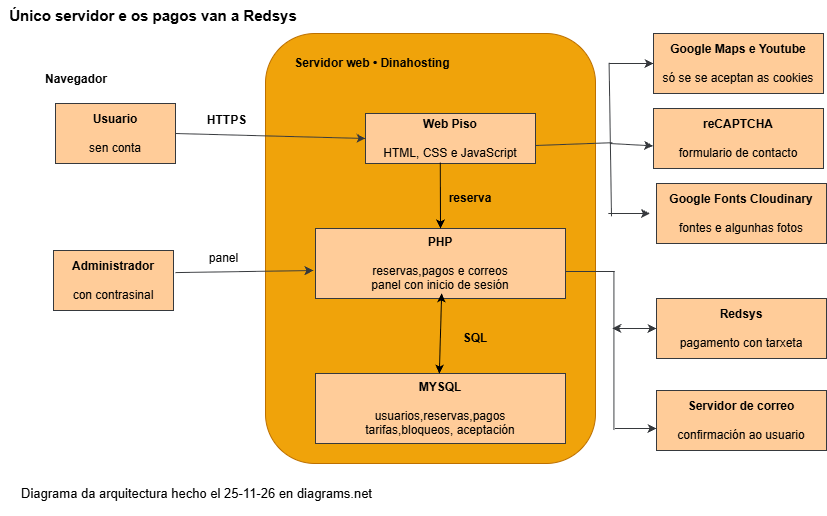

The diagram above was exported from draw.io. Its source (the exported page's mxGraphModel, read from the mxfile embedded in the PNG):
<mxGraphModel dx="2068" dy="635" grid="0" gridSize="10" guides="1" tooltips="1" connect="1" arrows="1" fold="1" page="1" pageScale="1" pageWidth="827" pageHeight="1169" background="light-dark(#FFFFFF,#CCFF99)" math="0" shadow="0">
  <root>
    <mxCell id="0" />
    <mxCell id="1" parent="0" />
    <mxCell id="zKkWMskAgX6KCCGr8DDX-24" parent="1" style="rounded=1;whiteSpace=wrap;html=1;roundedPerimeter=1;strokeColor=#BD7000;fillColor=#f0a30a;fontColor=#000000;" value="" vertex="1">
      <mxGeometry height="430" width="330" x="263" y="41" as="geometry" />
    </mxCell>
    <mxCell id="zKkWMskAgX6KCCGr8DDX-28" parent="1" style="rounded=0;whiteSpace=wrap;html=1;fillColor=#ffcc99;strokeColor=#36393d;" value="&lt;b&gt;Web Piso&lt;/b&gt;&lt;div&gt;&lt;b&gt;&lt;br&gt;&lt;/b&gt;&lt;div&gt;HTML, CSS e JavaScript&lt;/div&gt;&lt;/div&gt;" vertex="1">
      <mxGeometry height="50" width="170" x="363" y="121" as="geometry" />
    </mxCell>
    <mxCell id="zKkWMskAgX6KCCGr8DDX-29" parent="1" style="rounded=0;whiteSpace=wrap;html=1;fillColor=#ffcc99;strokeColor=#36393d;" value="&lt;b&gt;PHP&lt;/b&gt;&lt;div&gt;&lt;b&gt;&lt;br&gt;&lt;/b&gt;&lt;/div&gt;&lt;div&gt;reservas,pagos e correos&lt;/div&gt;&lt;div&gt;panel con inicio de sesión&lt;/div&gt;" vertex="1">
      <mxGeometry height="70" width="250" x="313" y="236" as="geometry" />
    </mxCell>
    <mxCell id="zKkWMskAgX6KCCGr8DDX-30" parent="1" style="rounded=0;whiteSpace=wrap;html=1;fillColor=#ffcc99;strokeColor=#36393d;" value="&lt;b&gt;MYSQL&lt;/b&gt;&lt;br&gt;&lt;div&gt;&lt;b&gt;&lt;br&gt;&lt;/b&gt;&lt;div&gt;usuarios,reservas,pagos&lt;/div&gt;&lt;/div&gt;&lt;div&gt;tarifas,bloqueos, aceptación&lt;/div&gt;" vertex="1">
      <mxGeometry height="70" width="250" x="313" y="381" as="geometry" />
    </mxCell>
    <mxCell id="zKkWMskAgX6KCCGr8DDX-33" edge="1" parent="1" style="endArrow=classic;startArrow=classic;html=1;rounded=0;defaultLabelBackgroundColor=page;labelPadding=0 4;" value="">
      <mxGeometry height="50" relative="1" width="50" as="geometry">
        <mxPoint x="436.82333333333315" y="381" as="sourcePoint" />
        <mxPoint x="439.1699999999999" y="301" as="targetPoint" />
      </mxGeometry>
    </mxCell>
    <mxCell id="zKkWMskAgX6KCCGr8DDX-34" edge="1" parent="1" source="zKkWMskAgX6KCCGr8DDX-47" style="endArrow=classic;startArrow=classic;html=1;rounded=0;defaultLabelBackgroundColor=page;labelPadding=0 4;exitX=0;exitY=0.5;exitDx=0;exitDy=0;fillColor=#ffcc99;strokeColor=#36393d;" value="">
      <mxGeometry height="50" relative="1" width="50" as="geometry">
        <mxPoint x="625" y="405" as="sourcePoint" />
        <mxPoint x="609.8" y="336" as="targetPoint" />
      </mxGeometry>
    </mxCell>
    <mxCell id="zKkWMskAgX6KCCGr8DDX-35" edge="1" parent="1" source="zKkWMskAgX6KCCGr8DDX-28" style="endArrow=classic;html=1;rounded=0;defaultLabelBackgroundColor=page;labelPadding=0 4;exitX=0.44;exitY=0.984;exitDx=0;exitDy=0;entryX=0.5;entryY=0;entryDx=0;entryDy=0;exitPerimeter=0;" target="zKkWMskAgX6KCCGr8DDX-29" value="">
      <mxGeometry height="50" relative="1" width="50" as="geometry">
        <mxPoint x="393" y="281" as="sourcePoint" />
        <mxPoint x="443" y="231" as="targetPoint" />
      </mxGeometry>
    </mxCell>
    <mxCell id="zKkWMskAgX6KCCGr8DDX-36" parent="1" style="text;html=1;whiteSpace=wrap;strokeColor=none;fillColor=none;align=center;verticalAlign=middle;rounded=0;autosize=1;resizable=0;" value="&lt;b&gt;reserva&lt;/b&gt;" vertex="1">
      <mxGeometry height="30" width="70" x="433" y="191" as="geometry" />
    </mxCell>
    <mxCell id="zKkWMskAgX6KCCGr8DDX-37" parent="1" style="text;html=1;whiteSpace=wrap;strokeColor=none;fillColor=none;align=center;verticalAlign=middle;rounded=0;autosize=1;resizable=0;" value="&lt;b&gt;SQL&lt;/b&gt;" vertex="1">
      <mxGeometry height="30" width="50" x="448" y="331" as="geometry" />
    </mxCell>
    <mxCell id="zKkWMskAgX6KCCGr8DDX-38" edge="1" parent="1" style="endArrow=classic;html=1;rounded=0;defaultLabelBackgroundColor=page;labelPadding=0 4;entryX=0;entryY=0.5;entryDx=0;entryDy=0;strokeColor=light-dark(default, #1f1f1f);" target="zKkWMskAgX6KCCGr8DDX-28" value="">
      <mxGeometry height="50" relative="1" width="50" as="geometry">
        <mxPoint x="173" y="141" as="sourcePoint" />
        <mxPoint x="223" y="91" as="targetPoint" />
      </mxGeometry>
    </mxCell>
    <mxCell id="zKkWMskAgX6KCCGr8DDX-39" edge="1" parent="1" style="endArrow=classic;html=1;rounded=0;defaultLabelBackgroundColor=page;labelPadding=0 4;entryX=0;entryY=0.5;entryDx=0;entryDy=0;fillColor=#ffcccc;strokeColor=#36393d;" target="zKkWMskAgX6KCCGr8DDX-28" value="">
      <mxGeometry height="50" relative="1" width="50" as="geometry">
        <mxPoint x="173" y="141" as="sourcePoint" />
        <mxPoint x="223" y="91" as="targetPoint" />
      </mxGeometry>
    </mxCell>
    <mxCell id="zKkWMskAgX6KCCGr8DDX-40" edge="1" parent="1" style="endArrow=classic;html=1;rounded=0;defaultLabelBackgroundColor=page;labelPadding=0 4;entryX=0;entryY=0.5;entryDx=0;entryDy=0;fillColor=#ffcccc;strokeColor=#36393d;" value="">
      <mxGeometry height="50" relative="1" width="50" as="geometry">
        <mxPoint x="173" y="280.090909" as="sourcePoint" />
        <mxPoint x="311" y="278" as="targetPoint" />
      </mxGeometry>
    </mxCell>
    <mxCell id="zKkWMskAgX6KCCGr8DDX-41" parent="1" style="text;html=1;whiteSpace=wrap;strokeColor=none;fillColor=none;align=center;verticalAlign=middle;rounded=0;autosize=1;resizable=0;fontColor=light-dark(default, #3f3b3b);" value="&lt;b&gt;Navegador&lt;/b&gt;" vertex="1">
      <mxGeometry height="26" width="80" x="34" y="74" as="geometry" />
    </mxCell>
    <mxCell id="zKkWMskAgX6KCCGr8DDX-42" parent="1" style="text;html=1;whiteSpace=wrap;strokeColor=none;fillColor=none;align=center;verticalAlign=middle;rounded=0;autosize=1;resizable=0;fontColor=light-dark(default, #3f3b3b);" value="&lt;b&gt;HTTPS&lt;/b&gt;" vertex="1">
      <mxGeometry height="26" width="57" x="196" y="115" as="geometry" />
    </mxCell>
    <mxCell id="zKkWMskAgX6KCCGr8DDX-43" parent="1" style="text;html=1;whiteSpace=wrap;strokeColor=none;fillColor=none;align=center;verticalAlign=middle;rounded=0;autosize=1;resizable=0;fontColor=light-dark(default, #3f3b3b);" value="panel" vertex="1">
      <mxGeometry height="26" width="47" x="198" y="253" as="geometry" />
    </mxCell>
    <mxCell id="zKkWMskAgX6KCCGr8DDX-44" parent="1" style="rounded=0;whiteSpace=wrap;html=1;fillColor=#ffcc99;strokeColor=#36393d;" value="&lt;b&gt;Google Maps e Youtube&lt;/b&gt;&lt;div&gt;&lt;b&gt;&lt;br&gt;&lt;/b&gt;&lt;div&gt;só se se aceptan as cookies&lt;/div&gt;&lt;/div&gt;" vertex="1">
      <mxGeometry height="60" width="170" x="651" y="41" as="geometry" />
    </mxCell>
    <mxCell id="zKkWMskAgX6KCCGr8DDX-45" parent="1" style="rounded=0;whiteSpace=wrap;html=1;fillColor=#ffcc99;strokeColor=#36393d;" value="&lt;div&gt;&lt;b&gt;reCAPTCHA&lt;/b&gt;&lt;/div&gt;&lt;div&gt;&lt;b&gt;&lt;br&gt;&lt;/b&gt;&lt;div&gt;formulario de contacto&lt;/div&gt;&lt;/div&gt;" vertex="1">
      <mxGeometry height="60" width="170" x="651" y="116" as="geometry" />
    </mxCell>
    <mxCell id="zKkWMskAgX6KCCGr8DDX-46" parent="1" style="rounded=0;whiteSpace=wrap;html=1;fillColor=#ffcc99;strokeColor=#36393d;" value="&lt;b&gt;Google Fonts Cloudinary&lt;/b&gt;&lt;div&gt;&lt;span style=&quot;background-color: transparent; color: light-dark(#000000, var(--ge-light-color, #ffffff));&quot;&gt;&lt;br&gt;&lt;/span&gt;&lt;/div&gt;&lt;div&gt;&lt;span style=&quot;background-color: transparent; color: light-dark(#000000, var(--ge-light-color, #ffffff));&quot;&gt;fontes e algunhas fotos&lt;/span&gt;&lt;/div&gt;" vertex="1">
      <mxGeometry height="60" width="170" x="654" y="191" as="geometry" />
    </mxCell>
    <mxCell id="zKkWMskAgX6KCCGr8DDX-47" parent="1" style="rounded=0;whiteSpace=wrap;html=1;fillColor=#ffcc99;strokeColor=#36393d;" value="&lt;b&gt;Redsys&lt;/b&gt;&lt;div&gt;&lt;b&gt;&lt;br&gt;&lt;/b&gt;&lt;/div&gt;&lt;div&gt;pagamento con tarxeta&lt;/div&gt;" vertex="1">
      <mxGeometry height="60" width="170" x="654" y="306" as="geometry" />
    </mxCell>
    <mxCell id="zKkWMskAgX6KCCGr8DDX-48" parent="1" style="rounded=0;whiteSpace=wrap;html=1;fillColor=#ffcc99;strokeColor=#36393d;" value="&lt;div&gt;&lt;b&gt;Servidor de correo&lt;/b&gt;&lt;/div&gt;&lt;div&gt;&lt;b&gt;&lt;br&gt;&lt;/b&gt;&lt;div&gt;confirmación ao usuario&lt;/div&gt;&lt;/div&gt;" vertex="1">
      <mxGeometry height="60" width="170" x="654" y="398" as="geometry" />
    </mxCell>
    <mxCell id="zKkWMskAgX6KCCGr8DDX-49" edge="1" parent="1" style="endArrow=none;html=1;rounded=0;defaultLabelBackgroundColor=page;labelPadding=0 4;fillColor=#ffcc99;strokeColor=#36393d;" value="">
      <mxGeometry height="50" relative="1" width="50" as="geometry">
        <mxPoint x="533" y="153" as="sourcePoint" />
        <mxPoint x="609.8" y="150.2" as="targetPoint" />
      </mxGeometry>
    </mxCell>
    <mxCell id="zKkWMskAgX6KCCGr8DDX-51" edge="1" parent="1" style="endArrow=none;html=1;rounded=0;defaultLabelBackgroundColor=page;labelPadding=0 4;fillColor=#ffcc99;strokeColor=#36393d;" value="">
      <mxGeometry height="50" relative="1" width="50" as="geometry">
        <mxPoint x="609" y="223.8" as="sourcePoint" />
        <mxPoint x="606.6" y="70.4" as="targetPoint" />
      </mxGeometry>
    </mxCell>
    <mxCell id="zKkWMskAgX6KCCGr8DDX-52" edge="1" parent="1" style="endArrow=classic;html=1;rounded=0;defaultLabelBackgroundColor=page;labelPadding=0 4;entryX=0;entryY=0.5;entryDx=0;entryDy=0;fillColor=#ffcc99;strokeColor=#36393d;" target="zKkWMskAgX6KCCGr8DDX-44" value="">
      <mxGeometry height="50" relative="1" width="50" as="geometry">
        <mxPoint x="606.6" y="71" as="sourcePoint" />
        <mxPoint x="654" y="18" as="targetPoint" />
      </mxGeometry>
    </mxCell>
    <mxCell id="zKkWMskAgX6KCCGr8DDX-53" edge="1" parent="1" style="endArrow=classic;html=1;rounded=0;defaultLabelBackgroundColor=page;labelPadding=0 4;entryX=-0.002;entryY=0.623;entryDx=0;entryDy=0;fillColor=#ffcc99;strokeColor=#36393d;entryPerimeter=0;" target="zKkWMskAgX6KCCGr8DDX-45" value="">
      <mxGeometry height="50" relative="1" width="50" as="geometry">
        <mxPoint x="607.4" y="151" as="sourcePoint" />
        <mxPoint x="654" y="103" as="targetPoint" />
      </mxGeometry>
    </mxCell>
    <mxCell id="zKkWMskAgX6KCCGr8DDX-54" edge="1" parent="1" style="endArrow=classic;html=1;rounded=0;defaultLabelBackgroundColor=page;labelPadding=0 4;fillColor=#ffcc99;strokeColor=#36393d;" value="">
      <mxGeometry height="50" relative="1" width="50" as="geometry">
        <mxPoint x="605.8" y="221" as="sourcePoint" />
        <mxPoint x="647.4" y="221" as="targetPoint" />
      </mxGeometry>
    </mxCell>
    <mxCell id="zKkWMskAgX6KCCGr8DDX-55" edge="1" parent="1" style="endArrow=none;html=1;rounded=0;defaultLabelBackgroundColor=page;labelPadding=0 4;fillColor=#ffcc99;strokeColor=#36393d;" value="">
      <mxGeometry height="50" relative="1" width="50" as="geometry">
        <mxPoint x="563" y="279" as="sourcePoint" />
        <mxPoint x="612.2" y="279" as="targetPoint" />
      </mxGeometry>
    </mxCell>
    <mxCell id="zKkWMskAgX6KCCGr8DDX-56" edge="1" parent="1" style="endArrow=none;html=1;rounded=0;defaultLabelBackgroundColor=page;labelPadding=0 4;fillColor=#ffcc99;strokeColor=#36393d;" value="">
      <mxGeometry height="50" relative="1" width="50" as="geometry">
        <mxPoint x="611.4" y="279" as="sourcePoint" />
        <mxPoint x="611.4" y="437.40000000000003" as="targetPoint" />
      </mxGeometry>
    </mxCell>
    <mxCell id="zKkWMskAgX6KCCGr8DDX-57" edge="1" parent="1" style="endArrow=classic;html=1;rounded=0;defaultLabelBackgroundColor=page;labelPadding=0 4;fillColor=#ffcc99;strokeColor=#36393d;" value="">
      <mxGeometry height="50" relative="1" width="50" as="geometry">
        <mxPoint x="612.4" y="436" as="sourcePoint" />
        <mxPoint x="654" y="436" as="targetPoint" />
      </mxGeometry>
    </mxCell>
    <mxCell id="zKkWMskAgX6KCCGr8DDX-58" parent="1" style="rounded=0;whiteSpace=wrap;html=1;fillColor=#ffcc99;strokeColor=#36393d;" value="&lt;b&gt;Usuario&lt;/b&gt;&lt;div&gt;&lt;b&gt;&lt;br&gt;&lt;/b&gt;&lt;/div&gt;&lt;div&gt;sen conta&lt;/div&gt;" vertex="1">
      <mxGeometry height="60" width="120" x="53" y="111" as="geometry" />
    </mxCell>
    <mxCell id="zKkWMskAgX6KCCGr8DDX-59" parent="1" style="rounded=0;whiteSpace=wrap;html=1;fillColor=#ffcc99;strokeColor=#36393d;" value="&lt;b&gt;Administrador&lt;/b&gt;&lt;div&gt;&lt;b&gt;&lt;br&gt;&lt;/b&gt;&lt;/div&gt;&lt;div&gt;con contrasinal&lt;/div&gt;" vertex="1">
      <mxGeometry height="60" width="120" x="51" y="258" as="geometry" />
    </mxCell>
    <mxCell id="zKkWMskAgX6KCCGr8DDX-61" parent="1" style="text;html=1;whiteSpace=wrap;strokeColor=none;fillColor=none;align=center;verticalAlign=middle;rounded=0;autosize=1;resizable=0;" value="&lt;b&gt;Servidor web&amp;nbsp;• Dinahosting&lt;/b&gt;" vertex="1">
      <mxGeometry height="26" width="174" x="283" y="58" as="geometry" />
    </mxCell>
    <mxCell id="zKkWMskAgX6KCCGr8DDX-64" parent="1" style="text;html=1;whiteSpace=wrap;strokeColor=none;fillColor=none;align=center;verticalAlign=middle;rounded=0;autosize=1;resizable=0;fontColor=light-dark(default, #3f3b3b);" value="&lt;font style=&quot;font-size: 15px;&quot;&gt;&lt;b&gt;Único servidor e os pagos van a Redsys&lt;/b&gt;&lt;/font&gt;" vertex="1">
      <mxGeometry height="30" width="306" x="-2" y="8" as="geometry" />
    </mxCell>
    <mxCell id="zKkWMskAgX6KCCGr8DDX-65" parent="1" style="text;html=1;whiteSpace=wrap;strokeColor=none;fillColor=none;align=center;verticalAlign=middle;rounded=0;autosize=1;resizable=0;fontColor=light-dark(default, #3f3b3b);" value="&lt;font style=&quot;font-size: 13px;&quot;&gt;Diagrama da arquitectura hecho el 25-11-26 en diagrams.net&lt;/font&gt;" vertex="1">
      <mxGeometry height="28" width="369" x="10" y="487" as="geometry" />
    </mxCell>
    <mxCell id="zKkWMskAgX6KCCGr8DDX-66" edge="1" parent="1" source="zKkWMskAgX6KCCGr8DDX-65" style="edgeStyle=orthogonalEdgeStyle;rounded=0;orthogonalLoop=1;jettySize=auto;html=1;innerLoopWaypoints=1;exitX=0.5;exitY=1;exitDx=0;exitDy=0;defaultLabelBackgroundColor=page;labelPadding=0 4;" target="zKkWMskAgX6KCCGr8DDX-65">
      <mxGeometry relative="1" as="geometry" />
    </mxCell>
  </root>
</mxGraphModel>